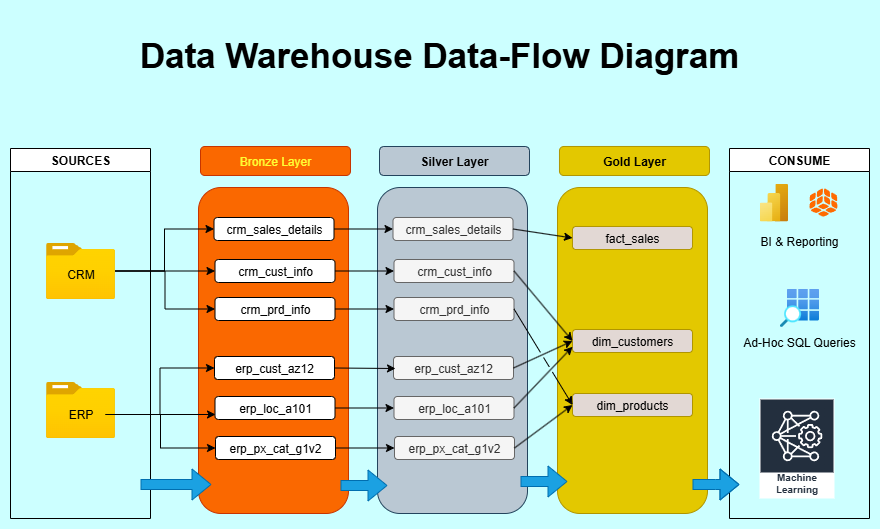

The diagram above was exported from draw.io. Its source (the exported page's mxGraphModel, read from the mxfile embedded in the PNG):
<mxGraphModel dx="1410" dy="867" grid="0" gridSize="10" guides="1" tooltips="1" connect="1" arrows="1" fold="1" page="1" pageScale="1" pageWidth="1100" pageHeight="850" background="#CCFFFF" math="0" shadow="0">
  <root>
    <mxCell id="0" />
    <mxCell id="1" parent="0" />
    <mxCell id="Eri-Cns_gS7ZSVO39ITT-25" value="" style="rounded=1;whiteSpace=wrap;html=1;fillColor=#bac8d3;strokeColor=#23445d;" parent="1" vertex="1">
      <mxGeometry x="488" y="301" width="150" height="326" as="geometry" />
    </mxCell>
    <mxCell id="OwwPfKLU2fYkE-Yp375Q-1" value="SOURCES" style="swimlane;whiteSpace=wrap;html=1;" parent="1" vertex="1">
      <mxGeometry x="121" y="262" width="140" height="370" as="geometry" />
    </mxCell>
    <mxCell id="OwwPfKLU2fYkE-Yp375Q-11" value="" style="image;aspect=fixed;html=1;points=[];align=center;fontSize=12;image=img/lib/azure2/general/Folder_Blank.svg;" parent="OwwPfKLU2fYkE-Yp375Q-1" vertex="1">
      <mxGeometry x="35.5" y="94.5" width="69" height="56.00000000000001" as="geometry" />
    </mxCell>
    <mxCell id="OwwPfKLU2fYkE-Yp375Q-15" value="CRM" style="text;html=1;align=center;verticalAlign=middle;resizable=0;points=[];autosize=1;strokeColor=none;fillColor=none;" parent="OwwPfKLU2fYkE-Yp375Q-1" vertex="1">
      <mxGeometry x="45" y="111" width="50" height="30" as="geometry" />
    </mxCell>
    <mxCell id="OwwPfKLU2fYkE-Yp375Q-12" value="" style="image;aspect=fixed;html=1;points=[];align=center;fontSize=12;image=img/lib/azure2/general/Folder_Blank.svg;" parent="OwwPfKLU2fYkE-Yp375Q-1" vertex="1">
      <mxGeometry x="35.5" y="233.5" width="69" height="56.00000000000001" as="geometry" />
    </mxCell>
    <mxCell id="OwwPfKLU2fYkE-Yp375Q-16" value="ERP" style="text;html=1;align=center;verticalAlign=middle;resizable=0;points=[];autosize=1;strokeColor=none;fillColor=none;" parent="OwwPfKLU2fYkE-Yp375Q-1" vertex="1">
      <mxGeometry x="45" y="251" width="50" height="30" as="geometry" />
    </mxCell>
    <mxCell id="OwwPfKLU2fYkE-Yp375Q-2" value="CONSUME" style="swimlane;whiteSpace=wrap;html=1;" parent="1" vertex="1">
      <mxGeometry x="840" y="262" width="140" height="370" as="geometry" />
    </mxCell>
    <mxCell id="OwwPfKLU2fYkE-Yp375Q-64" value="" style="image;aspect=fixed;html=1;points=[];align=center;fontSize=12;image=img/lib/azure2/analytics/Power_BI_Embedded.svg;" parent="OwwPfKLU2fYkE-Yp375Q-2" vertex="1">
      <mxGeometry x="30" y="35" width="28.55" height="38.06" as="geometry" />
    </mxCell>
    <mxCell id="OwwPfKLU2fYkE-Yp375Q-65" value="" style="points=[];aspect=fixed;html=1;align=center;shadow=0;dashed=0;fillColor=#FF6A00;strokeColor=none;shape=mxgraph.alibaba_cloud.quickbi;" parent="OwwPfKLU2fYkE-Yp375Q-2" vertex="1">
      <mxGeometry x="80" y="40" width="27.88" height="28.06" as="geometry" />
    </mxCell>
    <mxCell id="OwwPfKLU2fYkE-Yp375Q-66" value="" style="image;aspect=fixed;html=1;points=[];align=center;fontSize=12;image=img/lib/azure2/general/Search_Grid.svg;" parent="OwwPfKLU2fYkE-Yp375Q-2" vertex="1">
      <mxGeometry x="50.46" y="140" width="39.07" height="38.5" as="geometry" />
    </mxCell>
    <mxCell id="OwwPfKLU2fYkE-Yp375Q-67" value="Machine Learning" style="sketch=0;outlineConnect=0;fontColor=#232F3E;gradientColor=none;strokeColor=#ffffff;fillColor=#232F3E;dashed=0;verticalLabelPosition=middle;verticalAlign=bottom;align=center;html=1;whiteSpace=wrap;fontSize=10;fontStyle=1;spacing=3;shape=mxgraph.aws4.productIcon;prIcon=mxgraph.aws4.deep_learning_amis;" parent="OwwPfKLU2fYkE-Yp375Q-2" vertex="1">
      <mxGeometry x="30" y="250" width="75" height="100" as="geometry" />
    </mxCell>
    <mxCell id="OwwPfKLU2fYkE-Yp375Q-68" value="BI &amp;amp; Reporting" style="text;html=1;align=center;verticalAlign=middle;whiteSpace=wrap;rounded=0;" parent="OwwPfKLU2fYkE-Yp375Q-2" vertex="1">
      <mxGeometry x="10" y="73.06" width="120" height="40" as="geometry" />
    </mxCell>
    <mxCell id="OwwPfKLU2fYkE-Yp375Q-69" value="Ad-Hoc SQL Queries" style="text;html=1;align=center;verticalAlign=middle;whiteSpace=wrap;rounded=0;" parent="OwwPfKLU2fYkE-Yp375Q-2" vertex="1">
      <mxGeometry x="10" y="178.5" width="120" height="30" as="geometry" />
    </mxCell>
    <mxCell id="O8NIydqyKvE5Uj1PdJWJ-1" value="Bronze Layer" style="rounded=1;whiteSpace=wrap;html=1;fillColor=#fa6800;fontColor=#FFFF33;strokeColor=#C73500;" parent="1" vertex="1">
      <mxGeometry x="311" y="260" width="150" height="29" as="geometry" />
    </mxCell>
    <mxCell id="O8NIydqyKvE5Uj1PdJWJ-2" value="" style="rounded=1;whiteSpace=wrap;html=1;fillColor=#fa6800;fontColor=#000000;strokeColor=#C73500;" parent="1" vertex="1">
      <mxGeometry x="309" y="301" width="150" height="326" as="geometry" />
    </mxCell>
    <mxCell id="O8NIydqyKvE5Uj1PdJWJ-7" value="crm_sales_details" style="rounded=1;whiteSpace=wrap;html=1;" parent="1" vertex="1">
      <mxGeometry x="324.5" y="331" width="120" height="23" as="geometry" />
    </mxCell>
    <mxCell id="O8NIydqyKvE5Uj1PdJWJ-8" value="crm_cust_info" style="rounded=1;whiteSpace=wrap;html=1;" parent="1" vertex="1">
      <mxGeometry x="325.5" y="373" width="120" height="23" as="geometry" />
    </mxCell>
    <mxCell id="O8NIydqyKvE5Uj1PdJWJ-9" value="crm_prd_info" style="rounded=1;whiteSpace=wrap;html=1;" parent="1" vertex="1">
      <mxGeometry x="325.5" y="411" width="120" height="23" as="geometry" />
    </mxCell>
    <mxCell id="O8NIydqyKvE5Uj1PdJWJ-11" style="edgeStyle=orthogonalEdgeStyle;rounded=0;orthogonalLoop=1;jettySize=auto;html=1;entryX=0;entryY=0.5;entryDx=0;entryDy=0;" parent="1" source="OwwPfKLU2fYkE-Yp375Q-11" target="O8NIydqyKvE5Uj1PdJWJ-8" edge="1">
      <mxGeometry relative="1" as="geometry" />
    </mxCell>
    <mxCell id="O8NIydqyKvE5Uj1PdJWJ-14" style="edgeStyle=orthogonalEdgeStyle;rounded=0;orthogonalLoop=1;jettySize=auto;html=1;entryX=0;entryY=0.5;entryDx=0;entryDy=0;" parent="1" source="OwwPfKLU2fYkE-Yp375Q-11" target="O8NIydqyKvE5Uj1PdJWJ-7" edge="1">
      <mxGeometry relative="1" as="geometry" />
    </mxCell>
    <mxCell id="O8NIydqyKvE5Uj1PdJWJ-16" style="edgeStyle=orthogonalEdgeStyle;rounded=0;orthogonalLoop=1;jettySize=auto;html=1;" parent="1" source="OwwPfKLU2fYkE-Yp375Q-11" target="O8NIydqyKvE5Uj1PdJWJ-9" edge="1">
      <mxGeometry relative="1" as="geometry" />
    </mxCell>
    <mxCell id="O8NIydqyKvE5Uj1PdJWJ-26" value="erp_cust_az12" style="rounded=1;whiteSpace=wrap;html=1;" parent="1" vertex="1">
      <mxGeometry x="325" y="470" width="120" height="23" as="geometry" />
    </mxCell>
    <mxCell id="O8NIydqyKvE5Uj1PdJWJ-27" value="erp_loc_a101" style="rounded=1;whiteSpace=wrap;html=1;" parent="1" vertex="1">
      <mxGeometry x="325.5" y="510" width="120" height="23" as="geometry" />
    </mxCell>
    <mxCell id="O8NIydqyKvE5Uj1PdJWJ-28" value="erp_px_cat_g1v2" style="rounded=1;whiteSpace=wrap;html=1;" parent="1" vertex="1">
      <mxGeometry x="326" y="550" width="120" height="23" as="geometry" />
    </mxCell>
    <mxCell id="O8NIydqyKvE5Uj1PdJWJ-30" style="edgeStyle=orthogonalEdgeStyle;rounded=0;orthogonalLoop=1;jettySize=auto;html=1;entryX=0;entryY=0.5;entryDx=0;entryDy=0;" parent="1" edge="1">
      <mxGeometry relative="1" as="geometry">
        <mxPoint x="225.5" y="528" as="sourcePoint" />
        <mxPoint x="326" y="528" as="targetPoint" />
      </mxGeometry>
    </mxCell>
    <mxCell id="O8NIydqyKvE5Uj1PdJWJ-32" style="edgeStyle=orthogonalEdgeStyle;rounded=0;orthogonalLoop=1;jettySize=auto;html=1;entryX=0;entryY=0.5;entryDx=0;entryDy=0;" parent="1" source="OwwPfKLU2fYkE-Yp375Q-16" target="O8NIydqyKvE5Uj1PdJWJ-26" edge="1">
      <mxGeometry relative="1" as="geometry" />
    </mxCell>
    <mxCell id="O8NIydqyKvE5Uj1PdJWJ-34" style="edgeStyle=orthogonalEdgeStyle;rounded=0;orthogonalLoop=1;jettySize=auto;html=1;entryX=0;entryY=0.5;entryDx=0;entryDy=0;" parent="1" source="OwwPfKLU2fYkE-Yp375Q-16" target="O8NIydqyKvE5Uj1PdJWJ-28" edge="1">
      <mxGeometry relative="1" as="geometry" />
    </mxCell>
    <mxCell id="Eri-Cns_gS7ZSVO39ITT-24" value="&lt;b&gt;Silver Layer&lt;/b&gt;" style="rounded=1;whiteSpace=wrap;html=1;fillColor=#bac8d3;strokeColor=#23445d;" parent="1" vertex="1">
      <mxGeometry x="490" y="260" width="150" height="29" as="geometry" />
    </mxCell>
    <mxCell id="Eri-Cns_gS7ZSVO39ITT-26" value="crm_sales_details" style="rounded=1;whiteSpace=wrap;html=1;fillColor=#f5f5f5;fontColor=#333333;strokeColor=#666666;" parent="1" vertex="1">
      <mxGeometry x="503.5" y="331" width="120" height="23" as="geometry" />
    </mxCell>
    <mxCell id="Eri-Cns_gS7ZSVO39ITT-27" value="crm_cust_info" style="rounded=1;whiteSpace=wrap;html=1;fillColor=#f5f5f5;fontColor=#333333;strokeColor=#666666;" parent="1" vertex="1">
      <mxGeometry x="504.5" y="373" width="120" height="23" as="geometry" />
    </mxCell>
    <mxCell id="Eri-Cns_gS7ZSVO39ITT-28" value="crm_prd_info" style="rounded=1;whiteSpace=wrap;html=1;fillColor=#f5f5f5;fontColor=#333333;strokeColor=#666666;" parent="1" vertex="1">
      <mxGeometry x="504.5" y="411" width="120" height="23" as="geometry" />
    </mxCell>
    <mxCell id="Eri-Cns_gS7ZSVO39ITT-29" value="erp_cust_az12" style="rounded=1;whiteSpace=wrap;html=1;fillColor=#f5f5f5;fontColor=#333333;strokeColor=#666666;" parent="1" vertex="1">
      <mxGeometry x="504" y="470" width="120" height="23" as="geometry" />
    </mxCell>
    <mxCell id="Eri-Cns_gS7ZSVO39ITT-30" value="erp_loc_a101" style="rounded=1;whiteSpace=wrap;html=1;fillColor=#f5f5f5;fontColor=#333333;strokeColor=#666666;" parent="1" vertex="1">
      <mxGeometry x="504.5" y="510" width="120" height="23" as="geometry" />
    </mxCell>
    <mxCell id="Eri-Cns_gS7ZSVO39ITT-31" value="erp_px_cat_g1v2" style="rounded=1;whiteSpace=wrap;html=1;fillColor=#f5f5f5;fontColor=#333333;strokeColor=#666666;" parent="1" vertex="1">
      <mxGeometry x="505" y="550" width="120" height="23" as="geometry" />
    </mxCell>
    <mxCell id="Eri-Cns_gS7ZSVO39ITT-34" value="" style="endArrow=classic;html=1;rounded=0;exitX=1;exitY=0.5;exitDx=0;exitDy=0;entryX=0;entryY=0.5;entryDx=0;entryDy=0;" parent="1" source="O8NIydqyKvE5Uj1PdJWJ-7" target="Eri-Cns_gS7ZSVO39ITT-26" edge="1">
      <mxGeometry width="50" height="50" relative="1" as="geometry">
        <mxPoint x="548" y="539" as="sourcePoint" />
        <mxPoint x="598" y="489" as="targetPoint" />
      </mxGeometry>
    </mxCell>
    <mxCell id="Eri-Cns_gS7ZSVO39ITT-37" value="" style="endArrow=classic;html=1;rounded=0;exitX=1;exitY=0.5;exitDx=0;exitDy=0;entryX=0;entryY=0.5;entryDx=0;entryDy=0;" parent="1" source="O8NIydqyKvE5Uj1PdJWJ-8" target="Eri-Cns_gS7ZSVO39ITT-27" edge="1">
      <mxGeometry width="50" height="50" relative="1" as="geometry">
        <mxPoint x="548" y="539" as="sourcePoint" />
        <mxPoint x="598" y="489" as="targetPoint" />
      </mxGeometry>
    </mxCell>
    <mxCell id="Eri-Cns_gS7ZSVO39ITT-38" value="" style="endArrow=classic;html=1;rounded=0;exitX=1;exitY=0.5;exitDx=0;exitDy=0;entryX=0;entryY=0.5;entryDx=0;entryDy=0;" parent="1" source="O8NIydqyKvE5Uj1PdJWJ-9" target="Eri-Cns_gS7ZSVO39ITT-28" edge="1">
      <mxGeometry width="50" height="50" relative="1" as="geometry">
        <mxPoint x="548" y="539" as="sourcePoint" />
        <mxPoint x="598" y="489" as="targetPoint" />
      </mxGeometry>
    </mxCell>
    <mxCell id="Eri-Cns_gS7ZSVO39ITT-39" value="" style="endArrow=classic;html=1;rounded=0;exitX=1;exitY=0.5;exitDx=0;exitDy=0;" parent="1" source="O8NIydqyKvE5Uj1PdJWJ-26" edge="1">
      <mxGeometry width="50" height="50" relative="1" as="geometry">
        <mxPoint x="548" y="539" as="sourcePoint" />
        <mxPoint x="506" y="482" as="targetPoint" />
      </mxGeometry>
    </mxCell>
    <mxCell id="Eri-Cns_gS7ZSVO39ITT-40" value="" style="endArrow=classic;html=1;rounded=0;exitX=1;exitY=0.5;exitDx=0;exitDy=0;entryX=0;entryY=0.5;entryDx=0;entryDy=0;" parent="1" source="O8NIydqyKvE5Uj1PdJWJ-27" target="Eri-Cns_gS7ZSVO39ITT-30" edge="1">
      <mxGeometry width="50" height="50" relative="1" as="geometry">
        <mxPoint x="548" y="539" as="sourcePoint" />
        <mxPoint x="598" y="489" as="targetPoint" />
      </mxGeometry>
    </mxCell>
    <mxCell id="AB8gxP7QH4qFYCBjZTA7-1" value="" style="rounded=1;whiteSpace=wrap;html=1;fillColor=#e3c800;strokeColor=#B09500;fontColor=#000000;" parent="1" vertex="1">
      <mxGeometry x="668" y="301" width="150" height="326" as="geometry" />
    </mxCell>
    <mxCell id="Eri-Cns_gS7ZSVO39ITT-41" value="" style="endArrow=classic;html=1;rounded=0;exitX=1;exitY=0.5;exitDx=0;exitDy=0;entryX=0;entryY=0.5;entryDx=0;entryDy=0;" parent="1" source="O8NIydqyKvE5Uj1PdJWJ-28" target="Eri-Cns_gS7ZSVO39ITT-31" edge="1">
      <mxGeometry width="50" height="50" relative="1" as="geometry">
        <mxPoint x="548" y="539" as="sourcePoint" />
        <mxPoint x="598" y="489" as="targetPoint" />
      </mxGeometry>
    </mxCell>
    <mxCell id="AB8gxP7QH4qFYCBjZTA7-2" value="&lt;b&gt;Gold Layer&lt;/b&gt;" style="rounded=1;whiteSpace=wrap;html=1;fillColor=#e3c800;strokeColor=#B09500;fontColor=#000000;" parent="1" vertex="1">
      <mxGeometry x="670" y="260" width="150" height="29" as="geometry" />
    </mxCell>
    <mxCell id="AB8gxP7QH4qFYCBjZTA7-3" value="fact_sales" style="rounded=1;whiteSpace=wrap;html=1;fillColor=light-dark(#e2d8d4, #675000);fontColor=#000000;strokeColor=#B09500;" parent="1" vertex="1">
      <mxGeometry x="683" y="340" width="120" height="23" as="geometry" />
    </mxCell>
    <mxCell id="AB8gxP7QH4qFYCBjZTA7-4" value="dim_customers" style="rounded=1;whiteSpace=wrap;html=1;fillColor=light-dark(#e2d8d4, #675000);fontColor=#000000;strokeColor=#B09500;" parent="1" vertex="1">
      <mxGeometry x="683" y="443" width="120" height="23" as="geometry" />
    </mxCell>
    <mxCell id="AB8gxP7QH4qFYCBjZTA7-5" value="dim_products" style="rounded=1;whiteSpace=wrap;html=1;fillColor=light-dark(#e2d8d4, #675000);fontColor=#000000;strokeColor=#B09500;" parent="1" vertex="1">
      <mxGeometry x="683" y="507" width="120" height="23" as="geometry" />
    </mxCell>
    <mxCell id="AB8gxP7QH4qFYCBjZTA7-10" value="" style="endArrow=classic;html=1;rounded=0;exitX=1;exitY=0.5;exitDx=0;exitDy=0;entryX=0;entryY=0.5;entryDx=0;entryDy=0;" parent="1" source="Eri-Cns_gS7ZSVO39ITT-26" target="AB8gxP7QH4qFYCBjZTA7-3" edge="1">
      <mxGeometry width="50" height="50" relative="1" as="geometry">
        <mxPoint x="740" y="441" as="sourcePoint" />
        <mxPoint x="790" y="391" as="targetPoint" />
      </mxGeometry>
    </mxCell>
    <mxCell id="AB8gxP7QH4qFYCBjZTA7-11" value="" style="endArrow=classic;html=1;rounded=0;exitX=1;exitY=0.5;exitDx=0;exitDy=0;entryX=0;entryY=0.5;entryDx=0;entryDy=0;jumpStyle=gap;" parent="1" source="Eri-Cns_gS7ZSVO39ITT-29" target="AB8gxP7QH4qFYCBjZTA7-4" edge="1">
      <mxGeometry width="50" height="50" relative="1" as="geometry">
        <mxPoint x="740" y="441" as="sourcePoint" />
        <mxPoint x="681" y="452" as="targetPoint" />
      </mxGeometry>
    </mxCell>
    <mxCell id="AB8gxP7QH4qFYCBjZTA7-12" value="" style="endArrow=classic;html=1;rounded=0;exitX=1;exitY=0.5;exitDx=0;exitDy=0;entryX=0;entryY=0.5;entryDx=0;entryDy=0;jumpStyle=gap;" parent="1" source="Eri-Cns_gS7ZSVO39ITT-27" target="AB8gxP7QH4qFYCBjZTA7-4" edge="1">
      <mxGeometry width="50" height="50" relative="1" as="geometry">
        <mxPoint x="740" y="441" as="sourcePoint" />
        <mxPoint x="790" y="391" as="targetPoint" />
      </mxGeometry>
    </mxCell>
    <mxCell id="AB8gxP7QH4qFYCBjZTA7-13" value="" style="endArrow=classic;html=1;rounded=0;exitX=1;exitY=0.5;exitDx=0;exitDy=0;entryX=0;entryY=0.75;entryDx=0;entryDy=0;jumpStyle=gap;" parent="1" source="Eri-Cns_gS7ZSVO39ITT-30" target="AB8gxP7QH4qFYCBjZTA7-4" edge="1">
      <mxGeometry width="50" height="50" relative="1" as="geometry">
        <mxPoint x="740" y="441" as="sourcePoint" />
        <mxPoint x="790" y="391" as="targetPoint" />
      </mxGeometry>
    </mxCell>
    <mxCell id="AB8gxP7QH4qFYCBjZTA7-14" value="" style="endArrow=classic;html=1;rounded=0;exitX=1;exitY=0.5;exitDx=0;exitDy=0;entryX=0;entryY=0.5;entryDx=0;entryDy=0;jumpStyle=gap;" parent="1" source="Eri-Cns_gS7ZSVO39ITT-28" target="AB8gxP7QH4qFYCBjZTA7-5" edge="1">
      <mxGeometry width="50" height="50" relative="1" as="geometry">
        <mxPoint x="740" y="441" as="sourcePoint" />
        <mxPoint x="790" y="391" as="targetPoint" />
      </mxGeometry>
    </mxCell>
    <mxCell id="AB8gxP7QH4qFYCBjZTA7-15" value="" style="endArrow=classic;html=1;rounded=0;exitX=1;exitY=0.5;exitDx=0;exitDy=0;entryX=0;entryY=0.5;entryDx=0;entryDy=0;jumpStyle=gap;" parent="1" source="Eri-Cns_gS7ZSVO39ITT-31" target="AB8gxP7QH4qFYCBjZTA7-5" edge="1">
      <mxGeometry width="50" height="50" relative="1" as="geometry">
        <mxPoint x="740" y="441" as="sourcePoint" />
        <mxPoint x="790" y="391" as="targetPoint" />
      </mxGeometry>
    </mxCell>
    <mxCell id="AB8gxP7QH4qFYCBjZTA7-18" value="" style="shape=flexArrow;endArrow=classic;html=1;rounded=0;exitX=1;exitY=0.5;exitDx=0;exitDy=0;fillColor=#1ba1e2;strokeColor=#006EAF;" parent="1" edge="1">
      <mxGeometry width="50" height="50" relative="1" as="geometry">
        <mxPoint x="451" y="599" as="sourcePoint" />
        <mxPoint x="498" y="599" as="targetPoint" />
      </mxGeometry>
    </mxCell>
    <mxCell id="AB8gxP7QH4qFYCBjZTA7-19" value="" style="shape=flexArrow;endArrow=classic;html=1;rounded=0;exitX=1;exitY=0.5;exitDx=0;exitDy=0;fillColor=#1ba1e2;strokeColor=#006EAF;" parent="1" edge="1">
      <mxGeometry width="50" height="50" relative="1" as="geometry">
        <mxPoint x="631" y="595" as="sourcePoint" />
        <mxPoint x="678" y="595" as="targetPoint" />
      </mxGeometry>
    </mxCell>
    <mxCell id="AB8gxP7QH4qFYCBjZTA7-21" value="" style="shape=flexArrow;endArrow=classic;html=1;rounded=0;fillColor=#1ba1e2;strokeColor=#006EAF;" parent="1" edge="1">
      <mxGeometry width="50" height="50" relative="1" as="geometry">
        <mxPoint x="251" y="598" as="sourcePoint" />
        <mxPoint x="322" y="598" as="targetPoint" />
      </mxGeometry>
    </mxCell>
    <mxCell id="AB8gxP7QH4qFYCBjZTA7-20" value="" style="shape=flexArrow;endArrow=classic;html=1;rounded=0;exitX=1;exitY=0.5;exitDx=0;exitDy=0;fillColor=#1ba1e2;strokeColor=#006EAF;" parent="1" edge="1">
      <mxGeometry width="50" height="50" relative="1" as="geometry">
        <mxPoint x="803" y="598" as="sourcePoint" />
        <mxPoint x="850" y="598" as="targetPoint" />
        <Array as="points">
          <mxPoint x="826" y="598" />
        </Array>
      </mxGeometry>
    </mxCell>
    <mxCell id="tNfDYDViQtzEWq5QgIEo-1" value="&lt;font style=&quot;font-size: 35px;&quot;&gt;&lt;b&gt;Data Warehouse Data-Flow Diagram&lt;/b&gt;&lt;/font&gt;" style="text;html=1;align=center;verticalAlign=middle;whiteSpace=wrap;rounded=0;" vertex="1" parent="1">
      <mxGeometry x="246" y="124" width="608" height="87" as="geometry" />
    </mxCell>
  </root>
</mxGraphModel>